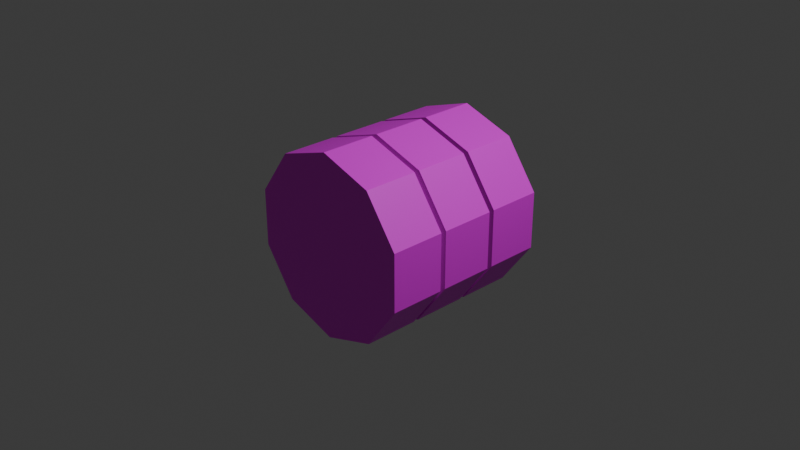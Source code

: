 # Source: PuzzleMaze_Objects.blend  (saved by Blender 4.2.66; exported with 4.5.12 LTS)
import bpy
from mathutils import Matrix  # noqa: F401  (used for matrix-valued properties, if any)

bpy.ops.wm.read_factory_settings(use_empty=True)
scene = bpy.context.scene
scene.name = 'Scene'

# ---- collections
col_collection = bpy.data.collections.new('Collection'); scene.collection.children.link(col_collection)
col_door = bpy.data.collections.new('Door'); col_collection.children.link(col_door)
col_combolock = bpy.data.collections.new('ComboLock'); col_collection.children.link(col_combolock)

# ---- images (referenced by path relative to the original .blend; pixels are not part of the script)
import os
ASSET_DIR = os.environ.get("B2B_ASSET_DIR", "")  # directory of the original .blend (textures are referenced by path, not embedded)
HERE = os.path.dirname(os.path.abspath(__file__))  # packed textures are extracted next to this script under _unpacked/

def load_image(name, relpath, width, height, colorspace="sRGB"):
    """Load a texture the original file referenced (path relative to the .blend, or extracted next to this script)."""
    p = next((c for c in (os.path.join(HERE, relpath), os.path.join(ASSET_DIR, relpath)) if relpath and os.path.exists(c)), "")
    if p:
        img = bpy.data.images.load(p, check_existing=True)
        img.name = name
    else:  # same state as the original file: an image datablock whose file is absent (Cycles renders it pink)
        img = bpy.data.images.new(name, width, height)
        img.source = "FILE"
        img.filepath = "//" + (relpath or name)
    img.colorspace_settings.name = colorspace
    return img
img_untitled = load_image('Untitled', 'ComboLock_Texture.png', 1024, 1024, 'sRGB')

# ---- materials (node trees are filled in below, after node groups)
mat_material = bpy.data.materials.new('Material')
mat_material.alpha_threshold = 0.0
mat_material.use_transparent_shadow = False
mat_material.roughness = 0.5
mat_material.line_color = (0.0, 0.0, 0.0, 1.0)
mat_material_001 = bpy.data.materials.new('Material.001')

# ---- node groups
ng_smooth_by_angle = bpy.data.node_groups.new('Smooth by Angle', 'GeometryNodeTree')
_s = ng_smooth_by_angle.interface.new_socket(name='Mesh', in_out='OUTPUT', socket_type='NodeSocketGeometry')
_s = ng_smooth_by_angle.interface.new_socket(name='Mesh', in_out='INPUT', socket_type='NodeSocketGeometry')
_s = ng_smooth_by_angle.interface.new_socket(name='Angle', in_out='INPUT', socket_type='NodeSocketFloat')
_s.subtype = 'ANGLE'
_s.default_value = 0.5236
_s.min_value = 0.0
_s.max_value = 3.142
_s.description = 'Maximum face angle for smooth edges'
_s = ng_smooth_by_angle.interface.new_socket(name='Ignore Sharpness', in_out='INPUT', socket_type='NodeSocketBool')
_s.force_non_field = True
ng_smooth_by_angle.description = 'Set the sharpness of mesh edges based on the angle between the neighboring faces'
ng_smooth_by_angle.is_modifier = True
_N = ng_smooth_by_angle.nodes; _L = ng_smooth_by_angle.links
n0 = _N.new('GeometryNodeSetShadeSmooth'); n0.name = 'Set Shade Smooth'; n0.location = (120, -80)
n0.domain = 'EDGE'
n1 = _N.new('GeometryNodeSetShadeSmooth'); n1.name = 'Set Shade Smooth.001'; n1.location = (300, -80)
n2 = _N.new('NodeGroupOutput'); n2.name = 'Group Output'; n2.location = (480, -80)
n3 = _N.new('GeometryNodeInputMeshEdgeAngle'); n3.name = 'Edge Angle'; n3.location = (-440, -240)
n4 = _N.new('NodeGroupInput'); n4.name = 'Group Input'; n4.location = (-80, -80)
n5 = _N.new('GeometryNodeInputEdgeSmooth'); n5.name = 'Is Edge Smooth'; n5.location = (-260, -120)
n6 = _N.new('GeometryNodeInputShadeSmooth'); n6.name = 'Is Shade Smooth'; n6.location = (-440, -397)
n7 = _N.new('FunctionNodeCompare'); n7.name = 'Compare'; n7.location = (-260, -260)
n7.operation = 'LESS_EQUAL'
n7.inputs[6].default_value = (0.0, 0.0, 0.0, 0.0)
n7.inputs[7].default_value = (0.0, 0.0, 0.0, 0.0)
n8 = _N.new('FunctionNodeBooleanMath'); n8.name = 'Boolean Math.001'; n8.location = (-80, -260)
n9 = _N.new('NodeGroupInput'); n9.name = 'Group Input.001'; n9.location = (-440, -329)
n10 = _N.new('NodeGroupInput'); n10.name = 'Group Input.002'; n10.location = (-259, -189)
n11 = _N.new('FunctionNodeBooleanMath'); n11.name = 'Boolean Math'; n11.location = (-80, -149)
n11.operation = 'OR'
n12 = _N.new('FunctionNodeBooleanMath'); n12.name = 'Boolean Math.002'; n12.location = (-260, -380)
n12.operation = 'OR'
n13 = _N.new('NodeGroupInput'); n13.name = 'Group Input.003'; n13.location = (-440, -460)
_L.new(n3.outputs[0], n7.inputs[0])
_L.new(n1.outputs[0], n2.inputs[0])
_L.new(n9.outputs[1], n7.inputs[1])
_L.new(n7.outputs[0], n8.inputs[0])
_L.new(n4.outputs[0], n0.inputs[0])
_L.new(n0.outputs[0], n1.inputs[0])
_L.new(n8.outputs[0], n0.inputs[2])
_L.new(n10.outputs[2], n11.inputs[1])
_L.new(n5.outputs[0], n11.inputs[0])
_L.new(n11.outputs[0], n0.inputs[1])
_L.new(n13.outputs[2], n12.inputs[1])
_L.new(n6.outputs[0], n12.inputs[0])
_L.new(n12.outputs[0], n8.inputs[1])
n2.is_active_output = True

# ---- material node trees
mat_material.use_nodes = True; mat_material.node_tree.nodes.clear()
_N = mat_material.node_tree.nodes; _L = mat_material.node_tree.links
n0 = _N.new('ShaderNodeOutputMaterial'); n0.name = 'Material Output'; n0.location = (300, 300)
n1 = _N.new('ShaderNodeBsdfPrincipled'); n1.name = 'Principled BSDF'; n1.location = (10, 300)
n1.inputs[3].default_value = 1.45
_L.new(n1.outputs[0], n0.inputs[0])
n0.is_active_output = True
mat_material_001.use_nodes = True; mat_material_001.node_tree.nodes.clear()
_N = mat_material_001.node_tree.nodes; _L = mat_material_001.node_tree.links
n0 = _N.new('ShaderNodeBsdfPrincipled'); n0.name = 'Principled BSDF'; n0.location = (10, 300)
n1 = _N.new('ShaderNodeOutputMaterial'); n1.name = 'Material Output'; n1.location = (300, 300)
n2 = _N.new('ShaderNodeTexImage'); n2.name = 'Image Texture'; n2.location = (-444, 217)
n2.image = img_untitled
_L.new(n0.outputs[0], n1.inputs[0])
_L.new(n2.outputs[0], n0.inputs[0])
n1.is_active_output = True

# ---- world
world_world = bpy.data.worlds.new('World'); scene.world = world_world
world_world.use_nodes = True; world_world.node_tree.nodes.clear()
_N = world_world.node_tree.nodes; _L = world_world.node_tree.links
n0 = _N.new('ShaderNodeOutputWorld'); n0.name = 'World Output'; n0.location = (300, 300)
n1 = _N.new('ShaderNodeBackground'); n1.name = 'Background'; n1.location = (10, 300)
n1.inputs[0].default_value = (0.05088, 0.05088, 0.05088, 1.0)
_L.new(n1.outputs[0], n0.inputs[0])
n0.is_active_output = True
world_world.color = (0.05088, 0.05088, 0.05088)
world_world.sun_shadow_jitter_overblur = 0.0

# ---- cameras
cam_camera = bpy.data.cameras.new('Camera')
cam_camera.clip_end = 100.0
cam_camera.ortho_scale = 7.314

# ---- lights
light_light = bpy.data.lights.new('Light', 'POINT')
light_light.energy = 1000.0
light_light.shadow_soft_size = 0.1

# ---- meshes
me_cube_002 = bpy.data.meshes.new('Cube.002')
me_cube_002.from_pydata([(-0.002861, 0.923, 3.227), (-0.002861, -0.923, 3.227), (-0.002861, 0.923, -0.08588), (-0.002861, -0.923, -0.08588), (0.05348, -0.923, 3.227), (0.05348, -0.923, -0.08588), (0.05348, 0.923, -0.08588), (0.05348, 0.923, 3.227), (0.0675, 1.066, 3.371), (0.0675, 1.066, -0.08921), (0.0675, -1.066, 3.371), (0.0675, 0.9249, 3.23), (0.005475, 1.066, 3.371), (-0.05655, 1.066, 3.371), (0.005475, 1.066, -0.08921), (0.005475, -1.066, 3.371), (-0.05655, -1.066, 3.371), (0.005475, -1.066, -0.08921), (-0.05655, -1.066, -0.08921), (0.0675, -1.066, -0.08921), (0.005475, -0.9249, -0.08921), (0.0675, -0.9249, -0.08921), (-0.05655, -0.9249, -0.08921), (0.005475, -0.9249, 3.23), (0.0675, -0.9249, 3.23), (-0.05655, -0.9249, 3.23), (0.005475, 0.9249, 3.23), (-0.05655, 0.9249, 3.23), (0.005475, 0.9249, -0.08921), (-0.05655, 0.9249, -0.08921), (0.0675, 0.9249, -0.08921), (-0.05655, 1.066, -0.08921)], [], [(1, 0, 2, 3), (4, 5, 6, 7), (2, 0, 7, 6), (0, 1, 4, 7), (1, 3, 5, 4), (3, 2, 6, 5), (9, 14, 12, 8), (11, 30, 9, 8), (8, 12, 15, 10), (24, 11, 8, 10), (14, 31, 13, 12), (12, 13, 16, 15), (10, 15, 17, 19), (15, 16, 18, 17), (17, 18, 22, 20), (19, 17, 20, 21), (21, 20, 23, 24), (20, 22, 25, 23), (24, 23, 26, 11), (23, 25, 27, 26), (26, 27, 29, 28), (11, 26, 28, 30), (28, 29, 31, 14), (30, 28, 14, 9), (27, 13, 31, 29), (25, 16, 13, 27), (22, 18, 16, 25), (21, 24, 10, 19)])
me_cube_002.polygons.foreach_set('use_smooth', [True] * 28)
_uv = me_cube_002.uv_layers.new(name='UVMap')
_uv.uv.foreach_set('vector', [0.0, 0.0, 0.0, 0.0, 0.0, 0.0, 0.0, 0.0, 0.0, 0.0, 0.0, 0.0, 0.0, 0.0, 0.0, 0.0, 0.0, 0.0, 0.0, 0.0, 0.0, 0.0, 0.0, 0.0, 0.0, 0.0, 0.0, 0.0, 0.0, 0.0, 0.0, 0.0, 0.0, 0.0, 0.0, 0.0, 0.0, 0.0, 0.0, 0.0, 0.0, 0.0, 0.0, 0.0, 0.0, 0.0, 0.0, 0.0, 0.375, 0.5, 0.375, 0.5, 0.625, 0.5, 0.625, 0.5, 0.6148, 0.5166, 0.3852, 0.5166, 0.375, 0.5, 0.625, 0.5, 0.625, 0.5, 0.625, 0.5, 0.625, 0.75, 0.625, 0.75, 0.6148, 0.7334, 0.6148, 0.5166, 0.625, 0.5, 0.625, 0.75, 0.375, 0.5, 0.375, 0.5, 0.625, 0.5, 0.625, 0.5, 0.625, 0.5, 0.625, 0.5, 0.625, 0.75, 0.625, 0.75, 0.625, 0.75, 0.625, 0.75, 0.375, 0.75, 0.375, 0.75, 0.625, 0.75, 0.625, 0.75, 0.375, 0.75, 0.375, 0.75, 0.375, 0.75, 0.375, 0.75, 0.3852, 0.7334, 0.3852, 0.7334, 0.375, 0.75, 0.375, 0.75, 0.3852, 0.7334, 0.3852, 0.7334, 0.3852, 0.7334, 0.3852, 0.7334, 0.6148, 0.7334, 0.6148, 0.7334, 0.3852, 0.7334, 0.3852, 0.7334, 0.6148, 0.7334, 0.6148, 0.7334, 0.6148, 0.7334, 0.6148, 0.7334, 0.6148, 0.5166, 0.6148, 0.5166, 0.6148, 0.7334, 0.6148, 0.7334, 0.6148, 0.5166, 0.6148, 0.5166, 0.6148, 0.5166, 0.6148, 0.5166, 0.3852, 0.5166, 0.3852, 0.5166, 0.6148, 0.5166, 0.6148, 0.5166, 0.3852, 0.5166, 0.3852, 0.5166, 0.3852, 0.5166, 0.3852, 0.5166, 0.375, 0.5, 0.375, 0.5, 0.3852, 0.5166, 0.3852, 0.5166, 0.375, 0.5, 0.375, 0.5, 0.6148, 0.5166, 0.625, 0.5, 0.375, 0.5, 0.3852, 0.5166, 0.6148, 0.7334, 0.625, 0.75, 0.625, 0.5, 0.6148, 0.5166, 0.3852, 0.7334, 0.375, 0.75, 0.625, 0.75, 0.6148, 0.7334, 0.3852, 0.7334, 0.6148, 0.7334, 0.625, 0.75, 0.375, 0.75])
me_cube_002.materials.append(mat_material)
me_cube_002.use_mirror_vertex_groups = False
me_cube_002.update()
me_cylinder_001 = bpy.data.meshes.new('Cylinder.001')
me_cylinder_001.from_pydata([(0.0, 0.2982, 1.0), (0.0, -0.2982, 1.0), (0.5878, 0.2982, 0.809), (0.5878, -0.2982, 0.809), (0.9511, 0.2982, 0.309), (0.9511, -0.2982, 0.309), (0.9511, 0.2982, -0.309), (0.9511, -0.2982, -0.309), (0.5878, 0.2982, -0.809), (0.5878, -0.2982, -0.809), (0.0, 0.2982, -1.0), (0.0, -0.2982, -1.0), (-0.5878, 0.2982, -0.809), (-0.5878, -0.2982, -0.809), (-0.9511, 0.2982, -0.309), (-0.9511, -0.2982, -0.309), (-0.9511, 0.2982, 0.309), (-0.9511, -0.2982, 0.309), (-0.5878, 0.2982, 0.809), (-0.5878, -0.2982, 0.809)], [], [(0, 1, 3, 2), (2, 3, 5, 4), (4, 5, 7, 6), (6, 7, 9, 8), (8, 9, 11, 10), (10, 11, 13, 12), (12, 13, 15, 14), (14, 15, 17, 16), (3, 1, 19, 17, 15, 13, 11, 9, 7, 5), (16, 17, 19, 18), (18, 19, 1, 0), (0, 2, 4, 6, 8, 10, 12, 14, 16, 18)])
_uv = me_cylinder_001.uv_layers.new(name='UVMap')
_uv.uv.foreach_set('vector', [0.001956, 0.6579, 0.1575, 0.6579, 0.1575, 0.8191, 0.001956, 0.8191, 0.001956, 0.8191, 0.1575, 0.8191, 0.1575, 0.9495, 0.001956, 0.9495, 0.3208, 0.5275, 0.4764, 0.5275, 0.4764, 0.6887, 0.3208, 0.6887, 0.3208, 0.6887, 0.4764, 0.6887, 0.4764, 0.8191, 0.3208, 0.8191, 0.3169, 0.9495, 0.1614, 0.9495, 0.1614, 0.8191, 0.3169, 0.8191, 0.3169, 0.8191, 0.1614, 0.8191, 0.1614, 0.6579, 0.3169, 0.6579, 0.3169, 0.6579, 0.1614, 0.6579, 0.1614, 0.5275, 0.3169, 0.5275, 0.6358, 0.8191, 0.4803, 0.8191, 0.4803, 0.6579, 0.6358, 0.6579, 0.4033, 0.05177, 0.498, 0.1822, 0.498, 0.3434, 0.4033, 0.4738, 0.25, 0.5236, 0.0967, 0.4738, 0.001956, 0.3434, 0.001956, 0.1822, 0.0967, 0.05177, 0.25, 0.001956, 0.6358, 0.6579, 0.4803, 0.6579, 0.4803, 0.5275, 0.6358, 0.5275, 0.001956, 0.5275, 0.1575, 0.5275, 0.1575, 0.6579, 0.001956, 0.6579, 0.998, 0.1822, 0.998, 0.3434, 0.9033, 0.4738, 0.75, 0.5236, 0.5967, 0.4738, 0.502, 0.3434, 0.502, 0.1822, 0.5967, 0.05177, 0.75, 0.001956, 0.9033, 0.05177])
me_cylinder_001.materials.append(mat_material_001)
me_cylinder_001.use_paint_bone_selection = False
me_cylinder_001.use_paint_mask = True
me_cylinder_001.update()
me_cylinder_002 = bpy.data.meshes.new('Cylinder.002')
me_cylinder_002.from_pydata([(-2.98e-09, 0.2982, 1.0), (0.5878, 0.2982, 0.809), (-2.98e-09, -0.2982, 1.0), (-0.5878, 0.2982, 0.809), (-0.9511, 0.2982, 0.309), (-0.5878, -0.2982, 0.809), (-0.9511, -0.2982, 0.309), (-0.9511, -0.2982, -0.309), (-0.5878, -0.2982, -0.809), (-0.9511, 0.2982, -0.309), (-0.5878, 0.2982, -0.809), (-2.98e-09, 0.2982, -1.0), (0.5878, 0.2982, -0.809), (-2.98e-09, -0.2982, -1.0), (0.5878, -0.2982, -0.809), (0.9511, -0.2982, -0.309), (0.9511, -0.2982, 0.309), (0.9511, 0.2982, -0.309), (0.9511, 0.2982, 0.309), (0.5878, -0.2982, 0.809)], [], [(0, 1, 18, 17, 12, 11, 10, 9, 4, 3), (0, 2, 19, 1), (3, 5, 2, 0), (4, 6, 5, 3), (19, 2, 5, 6, 7, 8, 13, 14, 15, 16), (9, 7, 6, 4), (10, 8, 7, 9), (11, 13, 8, 10), (12, 14, 13, 11), (17, 15, 14, 12), (18, 16, 15, 17), (1, 19, 16, 18)])
_uv = me_cylinder_002.uv_layers.new(name='UVMap')
_uv.uv.foreach_set('vector', [0.998, 0.1822, 0.998, 0.3434, 0.9033, 0.4738, 0.75, 0.5236, 0.5967, 0.4738, 0.502, 0.3434, 0.502, 0.1822, 0.5967, 0.05177, 0.75, 0.001956, 0.9033, 0.05177, 0.001956, 0.6579, 0.1575, 0.6579, 0.1575, 0.8191, 0.001956, 0.8191, 0.001956, 0.5275, 0.1575, 0.5275, 0.1575, 0.6579, 0.001956, 0.6579, 0.6358, 0.6579, 0.4803, 0.6579, 0.4803, 0.5275, 0.6358, 0.5275, 0.4033, 0.05177, 0.498, 0.1822, 0.498, 0.3434, 0.4033, 0.4738, 0.25, 0.5236, 0.0967, 0.4738, 0.001956, 0.3434, 0.001956, 0.1822, 0.0967, 0.05177, 0.25, 0.001956, 0.6358, 0.8191, 0.4803, 0.8191, 0.4803, 0.6579, 0.6358, 0.6579, 0.3169, 0.6579, 0.1614, 0.6579, 0.1614, 0.5275, 0.3169, 0.5275, 0.3169, 0.8191, 0.1614, 0.8191, 0.1614, 0.6579, 0.3169, 0.6579, 0.3169, 0.9495, 0.1614, 0.9495, 0.1614, 0.8191, 0.3169, 0.8191, 0.3208, 0.6887, 0.4764, 0.6887, 0.4764, 0.8191, 0.3208, 0.8191, 0.3208, 0.5275, 0.4764, 0.5275, 0.4764, 0.6887, 0.3208, 0.6887, 0.001956, 0.8191, 0.1575, 0.8191, 0.1575, 0.9495, 0.001956, 0.9495])
me_cylinder_002.materials.append(mat_material_001)
me_cylinder_002.use_paint_bone_selection = False
me_cylinder_002.use_paint_mask = True
me_cylinder_002.update()
me_cylinder_003 = bpy.data.meshes.new('Cylinder.003')
me_cylinder_003.from_pydata([(-2.98e-09, 0.2982, 1.0), (0.5878, 0.2982, 0.809), (-2.98e-09, -0.2982, 1.0), (-0.5878, 0.2982, 0.809), (-0.9511, 0.2982, 0.309), (-0.5878, -0.2982, 0.809), (-0.9511, -0.2982, 0.309), (-0.9511, -0.2982, -0.309), (-0.5878, -0.2982, -0.809), (-0.9511, 0.2982, -0.309), (-0.5878, 0.2982, -0.809), (-2.98e-09, 0.2982, -1.0), (0.5878, 0.2982, -0.809), (-2.98e-09, -0.2982, -1.0), (0.5878, -0.2982, -0.809), (0.9511, -0.2982, -0.309), (0.9511, -0.2982, 0.309), (0.9511, 0.2982, -0.309), (0.9511, 0.2982, 0.309), (0.5878, -0.2982, 0.809)], [], [(0, 1, 18, 17, 12, 11, 10, 9, 4, 3), (0, 2, 19, 1), (3, 5, 2, 0), (4, 6, 5, 3), (19, 2, 5, 6, 7, 8, 13, 14, 15, 16), (9, 7, 6, 4), (10, 8, 7, 9), (11, 13, 8, 10), (12, 14, 13, 11), (17, 15, 14, 12), (18, 16, 15, 17), (1, 19, 16, 18)])
_uv = me_cylinder_003.uv_layers.new(name='UVMap')
_uv.uv.foreach_set('vector', [0.998, 0.1822, 0.998, 0.3434, 0.9033, 0.4738, 0.75, 0.5236, 0.5967, 0.4738, 0.502, 0.3434, 0.502, 0.1822, 0.5967, 0.05177, 0.75, 0.001956, 0.9033, 0.05177, 0.001956, 0.6579, 0.1575, 0.6579, 0.1575, 0.8191, 0.001956, 0.8191, 0.001956, 0.5275, 0.1575, 0.5275, 0.1575, 0.6579, 0.001956, 0.6579, 0.6358, 0.6579, 0.4803, 0.6579, 0.4803, 0.5275, 0.6358, 0.5275, 0.4033, 0.05177, 0.498, 0.1822, 0.498, 0.3434, 0.4033, 0.4738, 0.25, 0.5236, 0.0967, 0.4738, 0.001956, 0.3434, 0.001956, 0.1822, 0.0967, 0.05177, 0.25, 0.001956, 0.6358, 0.8191, 0.4803, 0.8191, 0.4803, 0.6579, 0.6358, 0.6579, 0.3169, 0.6579, 0.1614, 0.6579, 0.1614, 0.5275, 0.3169, 0.5275, 0.3169, 0.8191, 0.1614, 0.8191, 0.1614, 0.6579, 0.3169, 0.6579, 0.3169, 0.9495, 0.1614, 0.9495, 0.1614, 0.8191, 0.3169, 0.8191, 0.3208, 0.6887, 0.4764, 0.6887, 0.4764, 0.8191, 0.3208, 0.8191, 0.3208, 0.5275, 0.4764, 0.5275, 0.4764, 0.6887, 0.3208, 0.6887, 0.001956, 0.8191, 0.1575, 0.8191, 0.1575, 0.9495, 0.001956, 0.9495])
me_cylinder_003.materials.append(mat_material_001)
me_cylinder_003.use_paint_bone_selection = False
me_cylinder_003.use_paint_mask = True
me_cylinder_003.update()
arm_armature_001 = bpy.data.armatures.new('Armature.001')  # bones are not reproduced

# ---- objects
ob_light = bpy.data.objects.new('Light', light_light)
ob_camera = bpy.data.objects.new('Camera', cam_camera)
ob_armature = bpy.data.objects.new('Armature', arm_armature_001)
ob_door = bpy.data.objects.new('Door', me_cube_002)
ob_cylinder = bpy.data.objects.new('Cylinder', me_cylinder_001)
ob_cylinder_001 = bpy.data.objects.new('Cylinder.001', me_cylinder_002)
ob_cylinder_002 = bpy.data.objects.new('Cylinder.002', me_cylinder_003)

# ---- transforms, parenting, visibility, modifiers, constraints
ob_light.location = (4.076, 1.005, 5.904)
ob_light.rotation_euler = (0.6503, 0.05522, 1.866)
ob_light.lock_rotations_4d = False
ob_light.empty_display_type = 'ARROWS'
ob_light.color = (0.0, 0.0, 0.0, 0.0)
ob_light.lineart.crease_threshold = 0.0
ob_camera.location = (7.359, -6.926, 4.958)
ob_camera.rotation_euler = (1.109, 0.0, 0.8149)
ob_camera.lock_rotations_4d = False
ob_camera.empty_display_type = 'ARROWS'
ob_camera.color = (0.0, 0.0, 0.0, 0.0)
ob_camera.display_type = 'WIRE'
ob_camera.lineart.crease_threshold = 0.0
ob_armature.location = (0.0, 0.0, 0.0)
ob_door.parent = ob_armature
ob_door.location = (0.0, 0.0, 0.0)
ob_door.lock_rotations_4d = False
ob_door.empty_display_type = 'ARROWS'
ob_door.lineart.crease_threshold = 0.0
_vg = ob_door.vertex_groups.new(name='MainBone')
_vg.add([8, 9, 10, 11, 12, 13, 14, 15, 16, 17, 18, 19, 20, 21, 22, 23, 24, 25, 26, 27, 28, 29, 30, 31], 1.0, 'REPLACE')
_vg = ob_door.vertex_groups.new(name='DoorBone')
_vg.add([0, 1, 2, 3, 4, 5, 6, 7], 1.0, 'REPLACE')
_m = ob_door.modifiers.new('Armature', 'ARMATURE')
_m = ob_door.modifiers.new('Armature.001', 'ARMATURE')
_m.object = ob_armature
_m = ob_door.modifiers.new('Smooth by Angle', 'NODES')
_m.node_group = ng_smooth_by_angle
_m.use_pin_to_last = True
_m.show_group_selector = False
ob_cylinder.location = (0.0, -0.6557, 0.0)
ob_cylinder_001.location = (2.98e-09, 0.0003345, 0.0)
ob_cylinder_002.location = (2.98e-09, 0.6563, 0.0)

# ---- collection membership
col_collection.objects.link(ob_light)
col_collection.objects.link(ob_camera)
col_door.objects.link(ob_armature)
col_door.objects.link(ob_door)
col_combolock.objects.link(ob_cylinder)
col_combolock.objects.link(ob_cylinder_001)
col_combolock.objects.link(ob_cylinder_002)
def _layer_coll(name, lc=None):
    lc = lc or bpy.context.view_layer.layer_collection
    for c in lc.children:
        if c.name == name: return c
        r = _layer_coll(name, c)
        if r: return r
_layer_coll('Door').exclude = True

# ---- scene / render settings (as saved in the file)
scene.camera = ob_camera
scene.frame_start = 1; scene.frame_end = 250; scene.frame_set(25)
scene.render.engine = 'BLENDER_EEVEE_NEXT'
bpy.context.view_layer.update()
